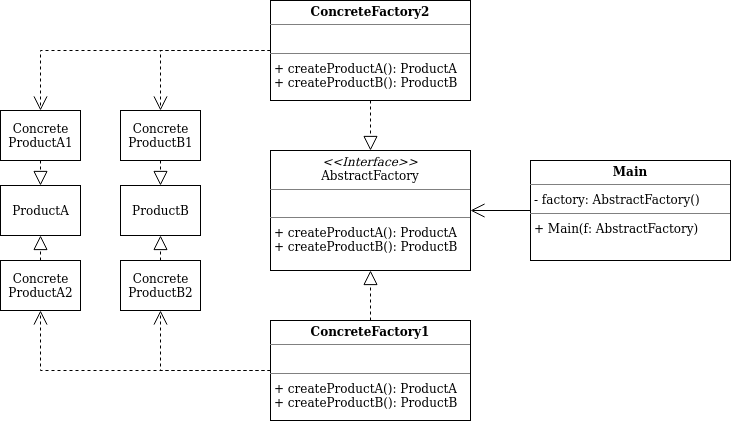

The diagram above was exported from draw.io. Its source (the exported page's mxGraphModel, read from the mxfile embedded in the PNG):
<mxGraphModel dx="1425" dy="824" grid="1" gridSize="10" guides="1" tooltips="1" connect="1" arrows="1" fold="1" page="1" pageScale="1" pageWidth="1169" pageHeight="827" math="0" shadow="0">
  <root>
    <mxCell id="WIyWlLk6GJQsqaUBKTNV-0" />
    <mxCell id="WIyWlLk6GJQsqaUBKTNV-1" parent="WIyWlLk6GJQsqaUBKTNV-0" />
    <mxCell id="EuVjh6tJ-mQ40ZxsCYms-0" value="&lt;p style=&quot;margin: 0px ; margin-top: 4px ; text-align: center&quot;&gt;&lt;b&gt;ConcreteFactory1&lt;/b&gt;&lt;/p&gt;&lt;hr size=&quot;1&quot;&gt;&lt;p style=&quot;margin: 0px ; margin-left: 4px&quot;&gt;&lt;br&gt;&lt;/p&gt;&lt;hr size=&quot;1&quot;&gt;&lt;p style=&quot;margin: 0px ; margin-left: 4px&quot;&gt;+ createProductA(): ProductA&lt;/p&gt;&lt;p style=&quot;margin: 0px ; margin-left: 4px&quot;&gt;+ createProductB(): ProductB&lt;/p&gt;" style="verticalAlign=top;align=left;overflow=fill;fontSize=12;fontFamily=Helvetica;html=1;" vertex="1" parent="WIyWlLk6GJQsqaUBKTNV-1">
      <mxGeometry x="470" y="430" width="200" height="100" as="geometry" />
    </mxCell>
    <mxCell id="EuVjh6tJ-mQ40ZxsCYms-2" value="&lt;p style=&quot;margin: 0px ; margin-top: 4px ; text-align: center&quot;&gt;&lt;b&gt;ConcreteFactory2&lt;/b&gt;&lt;/p&gt;&lt;hr size=&quot;1&quot;&gt;&lt;p style=&quot;margin: 0px ; margin-left: 4px&quot;&gt;&lt;br&gt;&lt;/p&gt;&lt;hr size=&quot;1&quot;&gt;&lt;p style=&quot;margin: 0px ; margin-left: 4px&quot;&gt;+ createProductA(): ProductA&lt;/p&gt;&lt;p style=&quot;margin: 0px ; margin-left: 4px&quot;&gt;+ createProductB(): ProductB&lt;/p&gt;" style="verticalAlign=top;align=left;overflow=fill;fontSize=12;fontFamily=Helvetica;html=1;" vertex="1" parent="WIyWlLk6GJQsqaUBKTNV-1">
      <mxGeometry x="470" y="110" width="200" height="100" as="geometry" />
    </mxCell>
    <mxCell id="EuVjh6tJ-mQ40ZxsCYms-3" value="&lt;p style=&quot;margin: 0px ; margin-top: 4px ; text-align: center&quot;&gt;&lt;i&gt;&amp;lt;&amp;lt;Interface&amp;gt;&amp;gt;&lt;/i&gt;&lt;br&gt;AbstractFactory&lt;/p&gt;&lt;hr size=&quot;1&quot;&gt;&lt;p style=&quot;margin: 0px ; margin-left: 4px&quot;&gt;&lt;br&gt;&lt;/p&gt;&lt;hr size=&quot;1&quot;&gt;&lt;p style=&quot;margin: 0px ; margin-left: 4px&quot;&gt;+ createProductA(): ProductA&lt;/p&gt;&lt;p style=&quot;margin: 0px ; margin-left: 4px&quot;&gt;+ createProductB(): ProductB&lt;/p&gt;" style="verticalAlign=top;align=left;overflow=fill;fontSize=12;fontFamily=Helvetica;html=1;" vertex="1" parent="WIyWlLk6GJQsqaUBKTNV-1">
      <mxGeometry x="470" y="260" width="200" height="120" as="geometry" />
    </mxCell>
    <mxCell id="EuVjh6tJ-mQ40ZxsCYms-4" value="&lt;p style=&quot;margin: 0px ; margin-top: 4px ; text-align: center&quot;&gt;&lt;b&gt;Main&lt;/b&gt;&lt;br&gt;&lt;/p&gt;&lt;hr size=&quot;1&quot;&gt;&lt;p style=&quot;margin: 0px ; margin-left: 4px&quot;&gt;- factory: AbstractFactory()&lt;br&gt;&lt;/p&gt;&lt;hr size=&quot;1&quot;&gt;&lt;p style=&quot;margin: 0px ; margin-left: 4px&quot;&gt;+ Main(f: AbstractFactory)&lt;br&gt;&lt;/p&gt;" style="verticalAlign=top;align=left;overflow=fill;fontSize=12;fontFamily=Helvetica;html=1;" vertex="1" parent="WIyWlLk6GJQsqaUBKTNV-1">
      <mxGeometry x="730" y="270" width="200" height="100" as="geometry" />
    </mxCell>
    <mxCell id="EuVjh6tJ-mQ40ZxsCYms-5" value="" style="endArrow=block;dashed=1;endFill=0;endSize=12;html=1;exitX=0.5;exitY=1;exitDx=0;exitDy=0;entryX=0.5;entryY=0;entryDx=0;entryDy=0;" edge="1" parent="WIyWlLk6GJQsqaUBKTNV-1" source="EuVjh6tJ-mQ40ZxsCYms-2" target="EuVjh6tJ-mQ40ZxsCYms-3">
      <mxGeometry width="160" relative="1" as="geometry">
        <mxPoint x="500" y="420" as="sourcePoint" />
        <mxPoint x="660" y="420" as="targetPoint" />
      </mxGeometry>
    </mxCell>
    <mxCell id="EuVjh6tJ-mQ40ZxsCYms-6" value="" style="endArrow=block;dashed=1;endFill=0;endSize=12;html=1;exitX=0.5;exitY=0;exitDx=0;exitDy=0;entryX=0.5;entryY=1;entryDx=0;entryDy=0;" edge="1" parent="WIyWlLk6GJQsqaUBKTNV-1" source="EuVjh6tJ-mQ40ZxsCYms-0" target="EuVjh6tJ-mQ40ZxsCYms-3">
      <mxGeometry width="160" relative="1" as="geometry">
        <mxPoint x="580.0000000000002" y="220" as="sourcePoint" />
        <mxPoint x="580.0000000000002" y="270" as="targetPoint" />
      </mxGeometry>
    </mxCell>
    <mxCell id="EuVjh6tJ-mQ40ZxsCYms-7" value="" style="endArrow=open;endFill=1;endSize=12;html=1;exitX=0;exitY=0.5;exitDx=0;exitDy=0;entryX=1;entryY=0.5;entryDx=0;entryDy=0;" edge="1" parent="WIyWlLk6GJQsqaUBKTNV-1" source="EuVjh6tJ-mQ40ZxsCYms-4" target="EuVjh6tJ-mQ40ZxsCYms-3">
      <mxGeometry width="160" relative="1" as="geometry">
        <mxPoint x="500" y="420" as="sourcePoint" />
        <mxPoint x="660" y="420" as="targetPoint" />
      </mxGeometry>
    </mxCell>
    <mxCell id="EuVjh6tJ-mQ40ZxsCYms-8" value="&lt;div&gt;Concrete&lt;/div&gt;&lt;div&gt;ProductA1&lt;/div&gt;" style="html=1;" vertex="1" parent="WIyWlLk6GJQsqaUBKTNV-1">
      <mxGeometry x="200" y="220" width="80" height="50" as="geometry" />
    </mxCell>
    <mxCell id="EuVjh6tJ-mQ40ZxsCYms-10" value="&lt;div&gt;Concrete&lt;/div&gt;&lt;div&gt;ProductB1&lt;/div&gt;" style="html=1;" vertex="1" parent="WIyWlLk6GJQsqaUBKTNV-1">
      <mxGeometry x="320" y="220" width="80" height="50" as="geometry" />
    </mxCell>
    <mxCell id="EuVjh6tJ-mQ40ZxsCYms-11" value="&lt;div&gt;ProductA&lt;/div&gt;" style="html=1;" vertex="1" parent="WIyWlLk6GJQsqaUBKTNV-1">
      <mxGeometry x="200" y="295" width="80" height="50" as="geometry" />
    </mxCell>
    <mxCell id="EuVjh6tJ-mQ40ZxsCYms-12" value="&lt;div&gt;ProductB&lt;/div&gt;" style="html=1;" vertex="1" parent="WIyWlLk6GJQsqaUBKTNV-1">
      <mxGeometry x="320" y="295" width="80" height="50" as="geometry" />
    </mxCell>
    <mxCell id="EuVjh6tJ-mQ40ZxsCYms-13" value="&lt;div&gt;Concrete&lt;/div&gt;&lt;div&gt;ProductA2&lt;/div&gt;" style="html=1;" vertex="1" parent="WIyWlLk6GJQsqaUBKTNV-1">
      <mxGeometry x="200" y="370" width="80" height="50" as="geometry" />
    </mxCell>
    <mxCell id="EuVjh6tJ-mQ40ZxsCYms-14" value="&lt;div&gt;Concrete&lt;/div&gt;&lt;div&gt;ProductB2&lt;/div&gt;" style="html=1;" vertex="1" parent="WIyWlLk6GJQsqaUBKTNV-1">
      <mxGeometry x="320" y="370" width="80" height="50" as="geometry" />
    </mxCell>
    <mxCell id="EuVjh6tJ-mQ40ZxsCYms-15" value="" style="endArrow=block;dashed=1;endFill=0;endSize=12;html=1;exitX=0.5;exitY=1;exitDx=0;exitDy=0;entryX=0.5;entryY=0;entryDx=0;entryDy=0;" edge="1" parent="WIyWlLk6GJQsqaUBKTNV-1" source="EuVjh6tJ-mQ40ZxsCYms-8" target="EuVjh6tJ-mQ40ZxsCYms-11">
      <mxGeometry width="160" relative="1" as="geometry">
        <mxPoint x="580.0000000000002" y="220" as="sourcePoint" />
        <mxPoint x="580.0000000000002" y="270" as="targetPoint" />
      </mxGeometry>
    </mxCell>
    <mxCell id="EuVjh6tJ-mQ40ZxsCYms-16" value="" style="endArrow=block;dashed=1;endFill=0;endSize=12;html=1;exitX=0.5;exitY=0;exitDx=0;exitDy=0;entryX=0.5;entryY=1;entryDx=0;entryDy=0;" edge="1" parent="WIyWlLk6GJQsqaUBKTNV-1" source="EuVjh6tJ-mQ40ZxsCYms-13" target="EuVjh6tJ-mQ40ZxsCYms-11">
      <mxGeometry width="160" relative="1" as="geometry">
        <mxPoint x="250" y="280" as="sourcePoint" />
        <mxPoint x="250" y="305" as="targetPoint" />
      </mxGeometry>
    </mxCell>
    <mxCell id="EuVjh6tJ-mQ40ZxsCYms-17" value="" style="endArrow=block;dashed=1;endFill=0;endSize=12;html=1;exitX=0.5;exitY=1;exitDx=0;exitDy=0;entryX=0.5;entryY=0;entryDx=0;entryDy=0;" edge="1" parent="WIyWlLk6GJQsqaUBKTNV-1" source="EuVjh6tJ-mQ40ZxsCYms-10" target="EuVjh6tJ-mQ40ZxsCYms-12">
      <mxGeometry width="160" relative="1" as="geometry">
        <mxPoint x="250" y="280" as="sourcePoint" />
        <mxPoint x="250" y="305" as="targetPoint" />
      </mxGeometry>
    </mxCell>
    <mxCell id="EuVjh6tJ-mQ40ZxsCYms-18" value="" style="endArrow=block;dashed=1;endFill=0;endSize=12;html=1;exitX=0.5;exitY=0;exitDx=0;exitDy=0;entryX=0.5;entryY=1;entryDx=0;entryDy=0;" edge="1" parent="WIyWlLk6GJQsqaUBKTNV-1" source="EuVjh6tJ-mQ40ZxsCYms-14" target="EuVjh6tJ-mQ40ZxsCYms-12">
      <mxGeometry width="160" relative="1" as="geometry">
        <mxPoint x="370" y="280" as="sourcePoint" />
        <mxPoint x="370" y="305" as="targetPoint" />
      </mxGeometry>
    </mxCell>
    <mxCell id="EuVjh6tJ-mQ40ZxsCYms-19" value="" style="endArrow=open;endFill=1;endSize=12;html=1;exitX=0;exitY=0.5;exitDx=0;exitDy=0;entryX=0.5;entryY=0;entryDx=0;entryDy=0;dashed=1;rounded=0;" edge="1" parent="WIyWlLk6GJQsqaUBKTNV-1" source="EuVjh6tJ-mQ40ZxsCYms-2" target="EuVjh6tJ-mQ40ZxsCYms-10">
      <mxGeometry width="160" relative="1" as="geometry">
        <mxPoint x="740" y="330" as="sourcePoint" />
        <mxPoint x="380" y="190" as="targetPoint" />
        <Array as="points">
          <mxPoint x="360" y="160" />
        </Array>
      </mxGeometry>
    </mxCell>
    <mxCell id="EuVjh6tJ-mQ40ZxsCYms-20" value="" style="endArrow=open;endFill=1;endSize=12;html=1;exitX=0;exitY=0.5;exitDx=0;exitDy=0;entryX=0.5;entryY=0;entryDx=0;entryDy=0;dashed=1;rounded=0;" edge="1" parent="WIyWlLk6GJQsqaUBKTNV-1" source="EuVjh6tJ-mQ40ZxsCYms-2" target="EuVjh6tJ-mQ40ZxsCYms-8">
      <mxGeometry width="160" relative="1" as="geometry">
        <mxPoint x="480.0000000000002" y="170" as="sourcePoint" />
        <mxPoint x="370" y="230" as="targetPoint" />
        <Array as="points">
          <mxPoint x="240" y="160" />
        </Array>
      </mxGeometry>
    </mxCell>
    <mxCell id="EuVjh6tJ-mQ40ZxsCYms-21" value="" style="endArrow=open;endFill=1;endSize=12;html=1;exitX=0;exitY=0.5;exitDx=0;exitDy=0;entryX=0.5;entryY=1;entryDx=0;entryDy=0;dashed=1;rounded=0;" edge="1" parent="WIyWlLk6GJQsqaUBKTNV-1" source="EuVjh6tJ-mQ40ZxsCYms-0" target="EuVjh6tJ-mQ40ZxsCYms-14">
      <mxGeometry width="160" relative="1" as="geometry">
        <mxPoint x="480.0000000000002" y="170" as="sourcePoint" />
        <mxPoint x="370" y="230" as="targetPoint" />
        <Array as="points">
          <mxPoint x="360" y="480" />
        </Array>
      </mxGeometry>
    </mxCell>
    <mxCell id="EuVjh6tJ-mQ40ZxsCYms-22" value="" style="endArrow=open;endFill=1;endSize=12;html=1;exitX=0;exitY=0.5;exitDx=0;exitDy=0;entryX=0.5;entryY=1;entryDx=0;entryDy=0;dashed=1;rounded=0;" edge="1" parent="WIyWlLk6GJQsqaUBKTNV-1" source="EuVjh6tJ-mQ40ZxsCYms-0" target="EuVjh6tJ-mQ40ZxsCYms-13">
      <mxGeometry width="160" relative="1" as="geometry">
        <mxPoint x="480.0000000000002" y="490" as="sourcePoint" />
        <mxPoint x="370" y="430" as="targetPoint" />
        <Array as="points">
          <mxPoint x="240" y="480" />
        </Array>
      </mxGeometry>
    </mxCell>
  </root>
</mxGraphModel>